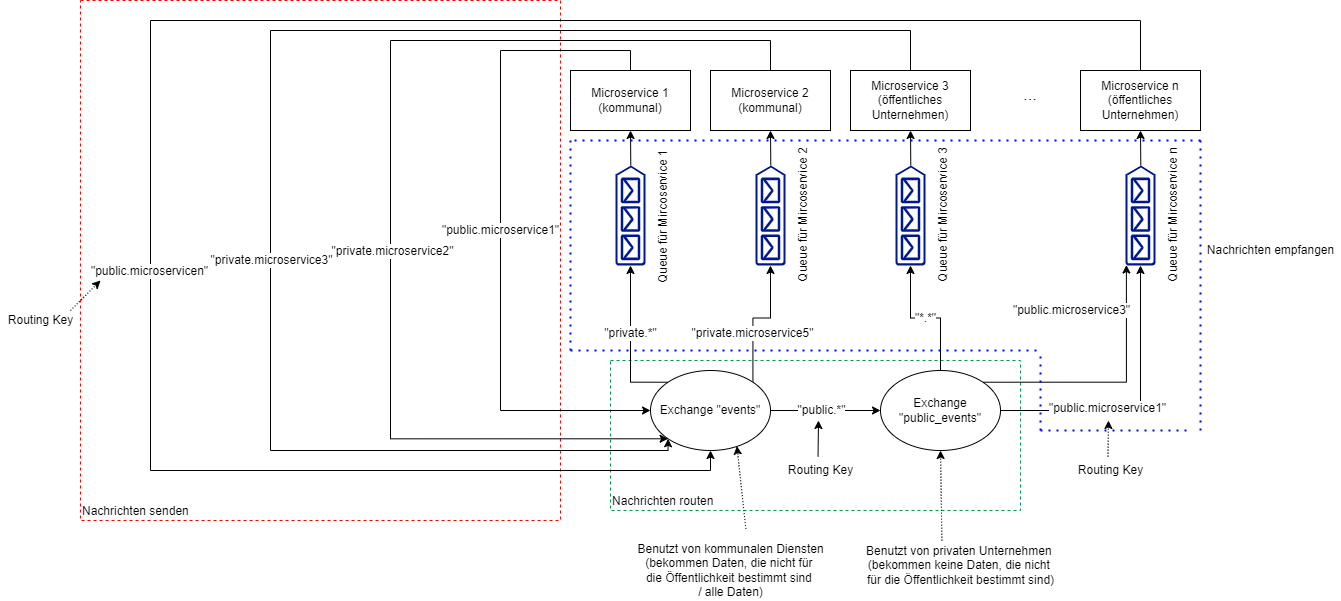

The diagram above was exported from draw.io. Its source (the exported page's mxGraphModel, read from the mxfile embedded in the PNG):
<mxGraphModel dx="1718" dy="1053" grid="1" gridSize="10" guides="1" tooltips="1" connect="1" arrows="1" fold="1" page="1" pageScale="1" pageWidth="1654" pageHeight="2336" math="0" shadow="0">
  <root>
    <mxCell id="0" />
    <mxCell id="1" parent="0" />
    <mxCell id="dqT0FtnZpverqTJqFtif-31" value="Nachrichten routen" style="rounded=0;whiteSpace=wrap;html=1;labelBackgroundColor=none;fontSize=12;fontColor=#000000;fillColor=none;dashed=1;align=left;verticalAlign=bottom;strokeColor=#00994D;" vertex="1" parent="1">
      <mxGeometry x="610" y="470" width="410" height="150" as="geometry" />
    </mxCell>
    <mxCell id="dqT0FtnZpverqTJqFtif-49" value="Nachrichten senden" style="rounded=0;whiteSpace=wrap;html=1;labelBackgroundColor=none;fontSize=12;fontColor=#000000;fillColor=none;dashed=1;align=left;verticalAlign=bottom;strokeColor=#FF0000;" vertex="1" parent="1">
      <mxGeometry x="80" y="110" width="480" height="520" as="geometry" />
    </mxCell>
    <mxCell id="dqT0FtnZpverqTJqFtif-30" value="&quot;public.microservice1&quot;" style="edgeStyle=orthogonalEdgeStyle;rounded=0;orthogonalLoop=1;jettySize=auto;html=1;exitX=0.5;exitY=0;exitDx=0;exitDy=0;entryX=0;entryY=0.5;entryDx=0;entryDy=0;fontSize=12;fontColor=#000000;" edge="1" parent="1" source="dqT0FtnZpverqTJqFtif-1" target="dqT0FtnZpverqTJqFtif-18">
      <mxGeometry relative="1" as="geometry">
        <Array as="points">
          <mxPoint x="630" y="160" />
          <mxPoint x="500" y="160" />
          <mxPoint x="500" y="520" />
        </Array>
      </mxGeometry>
    </mxCell>
    <mxCell id="dqT0FtnZpverqTJqFtif-1" value="Microservice 1&lt;br&gt;(kommunal)" style="rounded=0;whiteSpace=wrap;html=1;" vertex="1" parent="1">
      <mxGeometry x="570" y="180" width="120" height="60" as="geometry" />
    </mxCell>
    <mxCell id="dqT0FtnZpverqTJqFtif-40" style="edgeStyle=orthogonalEdgeStyle;rounded=0;orthogonalLoop=1;jettySize=auto;html=1;exitX=0.5;exitY=0;exitDx=0;exitDy=0;labelBackgroundColor=none;labelBorderColor=#0000FF;fontSize=12;fontColor=none;strokeColor=#000000;entryX=0;entryY=1;entryDx=0;entryDy=0;" edge="1" parent="1" source="dqT0FtnZpverqTJqFtif-2" target="dqT0FtnZpverqTJqFtif-18">
      <mxGeometry relative="1" as="geometry">
        <mxPoint x="780" y="120" as="targetPoint" />
        <Array as="points">
          <mxPoint x="770" y="150" />
          <mxPoint x="390" y="150" />
          <mxPoint x="390" y="548" />
        </Array>
      </mxGeometry>
    </mxCell>
    <mxCell id="dqT0FtnZpverqTJqFtif-41" value="&quot;private.microservice2&quot;" style="edgeLabel;html=1;align=center;verticalAlign=middle;resizable=0;points=[];fontSize=12;fontColor=none;" vertex="1" connectable="0" parent="dqT0FtnZpverqTJqFtif-40">
      <mxGeometry x="0.1498" y="2" relative="1" as="geometry">
        <mxPoint y="-4" as="offset" />
      </mxGeometry>
    </mxCell>
    <mxCell id="dqT0FtnZpverqTJqFtif-2" value="Microservice 2&lt;br&gt;(kommunal)" style="rounded=0;whiteSpace=wrap;html=1;" vertex="1" parent="1">
      <mxGeometry x="710" y="180" width="120" height="60" as="geometry" />
    </mxCell>
    <mxCell id="dqT0FtnZpverqTJqFtif-44" style="edgeStyle=orthogonalEdgeStyle;rounded=0;orthogonalLoop=1;jettySize=auto;html=1;exitX=0.5;exitY=0;exitDx=0;exitDy=0;entryX=0.5;entryY=1;entryDx=0;entryDy=0;labelBackgroundColor=none;labelBorderColor=#0000FF;fontSize=12;fontColor=none;strokeColor=#000000;" edge="1" parent="1" source="dqT0FtnZpverqTJqFtif-3" target="dqT0FtnZpverqTJqFtif-18">
      <mxGeometry relative="1" as="geometry">
        <Array as="points">
          <mxPoint x="1140" y="130" />
          <mxPoint x="150" y="130" />
          <mxPoint x="150" y="580" />
          <mxPoint x="710" y="580" />
        </Array>
      </mxGeometry>
    </mxCell>
    <mxCell id="dqT0FtnZpverqTJqFtif-45" value="&quot;public.microservicen&quot;" style="edgeLabel;html=1;align=center;verticalAlign=middle;resizable=0;points=[];fontSize=12;fontColor=none;" vertex="1" connectable="0" parent="dqT0FtnZpverqTJqFtif-44">
      <mxGeometry x="0.2682" y="-1" relative="1" as="geometry">
        <mxPoint y="-22" as="offset" />
      </mxGeometry>
    </mxCell>
    <mxCell id="dqT0FtnZpverqTJqFtif-3" value="Microservice n&lt;br&gt;(öffentliches Unternehmen)" style="rounded=0;whiteSpace=wrap;html=1;" vertex="1" parent="1">
      <mxGeometry x="1080" y="180" width="120" height="60" as="geometry" />
    </mxCell>
    <mxCell id="dqT0FtnZpverqTJqFtif-8" value="&lt;font style=&quot;font-size: 17px&quot;&gt;...&lt;/font&gt;" style="text;html=1;strokeColor=none;fillColor=none;align=center;verticalAlign=middle;whiteSpace=wrap;rounded=0;" vertex="1" parent="1">
      <mxGeometry x="1000" y="190" width="60" height="30" as="geometry" />
    </mxCell>
    <mxCell id="dqT0FtnZpverqTJqFtif-12" style="edgeStyle=orthogonalEdgeStyle;rounded=0;orthogonalLoop=1;jettySize=auto;html=1;exitX=1;exitY=0.51;exitDx=0;exitDy=0;exitPerimeter=0;entryX=0.5;entryY=1;entryDx=0;entryDy=0;fontSize=17;" edge="1" parent="1" source="dqT0FtnZpverqTJqFtif-9" target="dqT0FtnZpverqTJqFtif-1">
      <mxGeometry relative="1" as="geometry" />
    </mxCell>
    <mxCell id="dqT0FtnZpverqTJqFtif-9" value="&lt;font style=&quot;font-size: 12px&quot;&gt;Queue für Mircoservice 1&amp;nbsp;&lt;/font&gt;" style="sketch=0;aspect=fixed;pointerEvents=1;shadow=0;dashed=0;html=1;strokeColor=none;labelPosition=center;verticalLabelPosition=bottom;verticalAlign=top;align=center;fillColor=#00188D;shape=mxgraph.azure.queue_generic;fontSize=17;rotation=-90;" vertex="1" parent="1">
      <mxGeometry x="580" y="310" width="100" height="30" as="geometry" />
    </mxCell>
    <mxCell id="dqT0FtnZpverqTJqFtif-13" style="edgeStyle=orthogonalEdgeStyle;rounded=0;orthogonalLoop=1;jettySize=auto;html=1;exitX=1;exitY=0.51;exitDx=0;exitDy=0;exitPerimeter=0;entryX=0.5;entryY=1;entryDx=0;entryDy=0;fontSize=17;" edge="1" parent="1" source="dqT0FtnZpverqTJqFtif-10" target="dqT0FtnZpverqTJqFtif-2">
      <mxGeometry relative="1" as="geometry" />
    </mxCell>
    <mxCell id="dqT0FtnZpverqTJqFtif-10" value="&lt;span style=&quot;font-size: 12px&quot;&gt;Queue für Mircoservice 2&lt;br&gt;&lt;/span&gt;" style="sketch=0;aspect=fixed;pointerEvents=1;shadow=0;dashed=0;html=1;strokeColor=none;labelPosition=center;verticalLabelPosition=bottom;verticalAlign=top;align=center;fillColor=#00188D;shape=mxgraph.azure.queue_generic;fontSize=17;rotation=-90;" vertex="1" parent="1">
      <mxGeometry x="720" y="310" width="100" height="30" as="geometry" />
    </mxCell>
    <mxCell id="dqT0FtnZpverqTJqFtif-14" style="edgeStyle=orthogonalEdgeStyle;rounded=0;orthogonalLoop=1;jettySize=auto;html=1;exitX=1;exitY=0.51;exitDx=0;exitDy=0;exitPerimeter=0;entryX=0.5;entryY=1;entryDx=0;entryDy=0;fontSize=17;" edge="1" parent="1" source="dqT0FtnZpverqTJqFtif-11" target="dqT0FtnZpverqTJqFtif-3">
      <mxGeometry relative="1" as="geometry" />
    </mxCell>
    <mxCell id="dqT0FtnZpverqTJqFtif-11" value="&lt;span style=&quot;font-size: 12px&quot;&gt;Queue für Mircoservice n&lt;/span&gt;" style="sketch=0;aspect=fixed;pointerEvents=1;shadow=0;dashed=0;html=1;strokeColor=none;labelPosition=center;verticalLabelPosition=bottom;verticalAlign=top;align=center;fillColor=#00188D;shape=mxgraph.azure.queue_generic;fontSize=17;rotation=-90;" vertex="1" parent="1">
      <mxGeometry x="1090" y="310" width="100" height="30" as="geometry" />
    </mxCell>
    <mxCell id="dqT0FtnZpverqTJqFtif-42" style="edgeStyle=orthogonalEdgeStyle;rounded=0;orthogonalLoop=1;jettySize=auto;html=1;exitX=0.5;exitY=0;exitDx=0;exitDy=0;entryX=0;entryY=1;entryDx=0;entryDy=0;labelBackgroundColor=none;labelBorderColor=#0000FF;fontSize=12;fontColor=none;strokeColor=#000000;" edge="1" parent="1" source="dqT0FtnZpverqTJqFtif-15" target="dqT0FtnZpverqTJqFtif-18">
      <mxGeometry relative="1" as="geometry">
        <Array as="points">
          <mxPoint x="910" y="140" />
          <mxPoint x="270" y="140" />
          <mxPoint x="270" y="560" />
          <mxPoint x="668" y="560" />
        </Array>
      </mxGeometry>
    </mxCell>
    <mxCell id="dqT0FtnZpverqTJqFtif-43" value="&quot;private.microservice3&quot;" style="edgeLabel;html=1;align=center;verticalAlign=middle;resizable=0;points=[];fontSize=12;fontColor=none;" vertex="1" connectable="0" parent="dqT0FtnZpverqTJqFtif-42">
      <mxGeometry x="0.2191" y="1" relative="1" as="geometry">
        <mxPoint y="-10" as="offset" />
      </mxGeometry>
    </mxCell>
    <mxCell id="dqT0FtnZpverqTJqFtif-15" value="Microservice 3&lt;br&gt;(öffentliches Unternehmen)" style="rounded=0;whiteSpace=wrap;html=1;" vertex="1" parent="1">
      <mxGeometry x="850" y="180" width="120" height="60" as="geometry" />
    </mxCell>
    <mxCell id="dqT0FtnZpverqTJqFtif-16" style="edgeStyle=orthogonalEdgeStyle;rounded=0;orthogonalLoop=1;jettySize=auto;html=1;exitX=1;exitY=0.51;exitDx=0;exitDy=0;exitPerimeter=0;entryX=0.5;entryY=1;entryDx=0;entryDy=0;fontSize=17;" edge="1" parent="1" source="dqT0FtnZpverqTJqFtif-17" target="dqT0FtnZpverqTJqFtif-15">
      <mxGeometry relative="1" as="geometry" />
    </mxCell>
    <mxCell id="dqT0FtnZpverqTJqFtif-17" value="&lt;span style=&quot;font-size: 12px&quot;&gt;Queue für Mircoservice 3&lt;br&gt;&lt;/span&gt;" style="sketch=0;aspect=fixed;pointerEvents=1;shadow=0;dashed=0;html=1;strokeColor=none;labelPosition=center;verticalLabelPosition=bottom;verticalAlign=top;align=center;fillColor=#00188D;shape=mxgraph.azure.queue_generic;fontSize=17;rotation=-90;" vertex="1" parent="1">
      <mxGeometry x="860" y="310" width="100" height="30" as="geometry" />
    </mxCell>
    <mxCell id="dqT0FtnZpverqTJqFtif-25" style="edgeStyle=orthogonalEdgeStyle;rounded=0;orthogonalLoop=1;jettySize=auto;html=1;exitX=1;exitY=0.5;exitDx=0;exitDy=0;entryX=0;entryY=0.5;entryDx=0;entryDy=0;fontSize=12;fontColor=#000000;" edge="1" parent="1" source="dqT0FtnZpverqTJqFtif-18" target="dqT0FtnZpverqTJqFtif-19">
      <mxGeometry relative="1" as="geometry" />
    </mxCell>
    <mxCell id="dqT0FtnZpverqTJqFtif-26" value="&quot;public.*&quot;" style="edgeLabel;html=1;align=center;verticalAlign=middle;resizable=0;points=[];fontSize=12;fontColor=#000000;" vertex="1" connectable="0" parent="dqT0FtnZpverqTJqFtif-25">
      <mxGeometry x="0.2232" y="-3" relative="1" as="geometry">
        <mxPoint x="-17" y="-3" as="offset" />
      </mxGeometry>
    </mxCell>
    <mxCell id="dqT0FtnZpverqTJqFtif-27" value="&quot;private.*&quot;" style="edgeStyle=orthogonalEdgeStyle;rounded=0;orthogonalLoop=1;jettySize=auto;html=1;exitX=0;exitY=0;exitDx=0;exitDy=0;entryX=0;entryY=0.5;entryDx=0;entryDy=0;entryPerimeter=0;fontSize=12;fontColor=#000000;" edge="1" parent="1" source="dqT0FtnZpverqTJqFtif-18" target="dqT0FtnZpverqTJqFtif-9">
      <mxGeometry x="0.1146" relative="1" as="geometry">
        <mxPoint as="offset" />
      </mxGeometry>
    </mxCell>
    <mxCell id="dqT0FtnZpverqTJqFtif-28" style="edgeStyle=orthogonalEdgeStyle;rounded=0;orthogonalLoop=1;jettySize=auto;html=1;exitX=1;exitY=0;exitDx=0;exitDy=0;entryX=0;entryY=0.5;entryDx=0;entryDy=0;entryPerimeter=0;fontSize=12;fontColor=#000000;" edge="1" parent="1" source="dqT0FtnZpverqTJqFtif-18" target="dqT0FtnZpverqTJqFtif-10">
      <mxGeometry relative="1" as="geometry" />
    </mxCell>
    <mxCell id="dqT0FtnZpverqTJqFtif-29" value="&quot;private.microservice5&quot;" style="edgeLabel;html=1;align=center;verticalAlign=middle;resizable=0;points=[];fontSize=12;fontColor=#000000;" vertex="1" connectable="0" parent="dqT0FtnZpverqTJqFtif-28">
      <mxGeometry x="-0.2651" y="1" relative="1" as="geometry">
        <mxPoint as="offset" />
      </mxGeometry>
    </mxCell>
    <mxCell id="dqT0FtnZpverqTJqFtif-18" value="Exchange &quot;events&quot;" style="ellipse;whiteSpace=wrap;html=1;labelBackgroundColor=none;fontSize=12;fontColor=#000000;" vertex="1" parent="1">
      <mxGeometry x="650" y="480" width="120" height="80" as="geometry" />
    </mxCell>
    <mxCell id="dqT0FtnZpverqTJqFtif-21" value="&quot;*.*&quot;" style="edgeStyle=orthogonalEdgeStyle;rounded=0;orthogonalLoop=1;jettySize=auto;html=1;exitX=0.5;exitY=0;exitDx=0;exitDy=0;entryX=0;entryY=0.5;entryDx=0;entryDy=0;entryPerimeter=0;fontSize=12;fontColor=#000000;" edge="1" parent="1" source="dqT0FtnZpverqTJqFtif-19" target="dqT0FtnZpverqTJqFtif-17">
      <mxGeometry relative="1" as="geometry" />
    </mxCell>
    <mxCell id="dqT0FtnZpverqTJqFtif-23" style="edgeStyle=orthogonalEdgeStyle;rounded=0;orthogonalLoop=1;jettySize=auto;html=1;exitX=1;exitY=0.5;exitDx=0;exitDy=0;entryX=0;entryY=0.5;entryDx=0;entryDy=0;entryPerimeter=0;fontSize=12;fontColor=#000000;" edge="1" parent="1" source="dqT0FtnZpverqTJqFtif-19" target="dqT0FtnZpverqTJqFtif-11">
      <mxGeometry relative="1" as="geometry" />
    </mxCell>
    <mxCell id="dqT0FtnZpverqTJqFtif-24" value="&quot;public.microservice1&quot;" style="edgeLabel;html=1;align=center;verticalAlign=middle;resizable=0;points=[];fontSize=12;fontColor=#000000;" vertex="1" connectable="0" parent="dqT0FtnZpverqTJqFtif-23">
      <mxGeometry x="-0.0936" y="2" relative="1" as="geometry">
        <mxPoint x="-23" as="offset" />
      </mxGeometry>
    </mxCell>
    <mxCell id="dqT0FtnZpverqTJqFtif-54" style="edgeStyle=orthogonalEdgeStyle;rounded=0;orthogonalLoop=1;jettySize=auto;html=1;exitX=1;exitY=0;exitDx=0;exitDy=0;entryX=0.005;entryY=0.03;entryDx=0;entryDy=0;entryPerimeter=0;labelBackgroundColor=none;labelBorderColor=#0000FF;fontSize=12;fontColor=none;strokeColor=#000000;" edge="1" parent="1" source="dqT0FtnZpverqTJqFtif-19" target="dqT0FtnZpverqTJqFtif-11">
      <mxGeometry relative="1" as="geometry" />
    </mxCell>
    <mxCell id="dqT0FtnZpverqTJqFtif-55" value="&quot;public.microservice3&quot;" style="edgeLabel;html=1;align=center;verticalAlign=middle;resizable=0;points=[];fontSize=12;fontColor=none;" vertex="1" connectable="0" parent="dqT0FtnZpverqTJqFtif-54">
      <mxGeometry x="-0.3484" y="3" relative="1" as="geometry">
        <mxPoint x="3" y="-69" as="offset" />
      </mxGeometry>
    </mxCell>
    <mxCell id="dqT0FtnZpverqTJqFtif-19" value="Exchange &quot;public_events&quot;" style="ellipse;whiteSpace=wrap;html=1;labelBackgroundColor=none;fontSize=12;fontColor=#000000;" vertex="1" parent="1">
      <mxGeometry x="880" y="480" width="120" height="80" as="geometry" />
    </mxCell>
    <mxCell id="dqT0FtnZpverqTJqFtif-33" value="" style="endArrow=none;dashed=1;html=1;dashPattern=1 3;strokeWidth=2;rounded=0;fontSize=12;fontColor=#000000;strokeColor=#0000FF;" edge="1" parent="1">
      <mxGeometry width="50" height="50" relative="1" as="geometry">
        <mxPoint x="570" y="460" as="sourcePoint" />
        <mxPoint x="570" y="250" as="targetPoint" />
      </mxGeometry>
    </mxCell>
    <mxCell id="dqT0FtnZpverqTJqFtif-34" value="" style="endArrow=none;dashed=1;html=1;dashPattern=1 3;strokeWidth=2;rounded=0;fontSize=12;fontColor=#000000;strokeColor=#0000FF;" edge="1" parent="1">
      <mxGeometry width="50" height="50" relative="1" as="geometry">
        <mxPoint x="570" y="460" as="sourcePoint" />
        <mxPoint x="1040" y="460" as="targetPoint" />
      </mxGeometry>
    </mxCell>
    <mxCell id="dqT0FtnZpverqTJqFtif-35" value="" style="endArrow=none;dashed=1;html=1;dashPattern=1 3;strokeWidth=2;rounded=0;fontSize=12;fontColor=#000000;strokeColor=#0000FF;" edge="1" parent="1">
      <mxGeometry width="50" height="50" relative="1" as="geometry">
        <mxPoint x="1040" y="540" as="sourcePoint" />
        <mxPoint x="1040" y="460" as="targetPoint" />
      </mxGeometry>
    </mxCell>
    <mxCell id="dqT0FtnZpverqTJqFtif-36" value="" style="endArrow=none;dashed=1;html=1;dashPattern=1 3;strokeWidth=2;rounded=0;fontSize=12;fontColor=#000000;strokeColor=#0000FF;" edge="1" parent="1">
      <mxGeometry width="50" height="50" relative="1" as="geometry">
        <mxPoint x="1040" y="540" as="sourcePoint" />
        <mxPoint x="1190" y="540" as="targetPoint" />
      </mxGeometry>
    </mxCell>
    <mxCell id="dqT0FtnZpverqTJqFtif-37" value="" style="endArrow=none;dashed=1;html=1;dashPattern=1 3;strokeWidth=2;rounded=0;fontSize=12;fontColor=none;labelBackgroundColor=none;labelBorderColor=#0000FF;noLabel=1;strokeColor=#0000FF;" edge="1" parent="1">
      <mxGeometry width="50" height="50" relative="1" as="geometry">
        <mxPoint x="1200" y="250" as="sourcePoint" />
        <mxPoint x="1200" y="540" as="targetPoint" />
      </mxGeometry>
    </mxCell>
    <mxCell id="dqT0FtnZpverqTJqFtif-38" value="" style="endArrow=none;dashed=1;html=1;dashPattern=1 3;strokeWidth=2;rounded=0;fontSize=12;fontColor=#000000;strokeColor=#0000FF;" edge="1" parent="1">
      <mxGeometry width="50" height="50" relative="1" as="geometry">
        <mxPoint x="1200" y="250" as="sourcePoint" />
        <mxPoint x="570" y="250" as="targetPoint" />
      </mxGeometry>
    </mxCell>
    <mxCell id="dqT0FtnZpverqTJqFtif-39" value="Nachrichten empfangen" style="text;html=1;align=center;verticalAlign=middle;resizable=0;points=[];autosize=1;strokeColor=none;fillColor=none;fontSize=12;fontColor=#000000;" vertex="1" parent="1">
      <mxGeometry x="1200" y="350" width="140" height="20" as="geometry" />
    </mxCell>
    <mxCell id="dqT0FtnZpverqTJqFtif-46" value="Routing Key" style="text;html=1;align=center;verticalAlign=middle;resizable=0;points=[];autosize=1;strokeColor=none;fillColor=none;fontSize=12;fontColor=none;" vertex="1" parent="1">
      <mxGeometry y="420" width="80" height="20" as="geometry" />
    </mxCell>
    <mxCell id="dqT0FtnZpverqTJqFtif-48" value="" style="endArrow=classic;html=1;rounded=0;labelBackgroundColor=none;labelBorderColor=#0000FF;fontSize=12;fontColor=none;strokeColor=#000000;exitX=0.875;exitY=0;exitDx=0;exitDy=0;exitPerimeter=0;dashed=1;dashPattern=1 2;" edge="1" parent="1" source="dqT0FtnZpverqTJqFtif-46">
      <mxGeometry width="50" height="50" relative="1" as="geometry">
        <mxPoint x="770" y="530" as="sourcePoint" />
        <mxPoint x="100" y="390" as="targetPoint" />
      </mxGeometry>
    </mxCell>
    <mxCell id="dqT0FtnZpverqTJqFtif-50" value="Routing Key" style="text;html=1;align=center;verticalAlign=middle;resizable=0;points=[];autosize=1;strokeColor=none;fillColor=none;fontSize=12;fontColor=none;" vertex="1" parent="1">
      <mxGeometry x="1070" y="570" width="80" height="20" as="geometry" />
    </mxCell>
    <mxCell id="dqT0FtnZpverqTJqFtif-51" value="" style="endArrow=classic;html=1;rounded=0;labelBackgroundColor=none;labelBorderColor=#0000FF;fontSize=12;fontColor=none;strokeColor=#000000;exitX=0.469;exitY=-0.192;exitDx=0;exitDy=0;exitPerimeter=0;dashed=1;dashPattern=1 2;" edge="1" parent="1" source="dqT0FtnZpverqTJqFtif-50">
      <mxGeometry width="50" height="50" relative="1" as="geometry">
        <mxPoint x="90" y="430" as="sourcePoint" />
        <mxPoint x="1108" y="530" as="targetPoint" />
      </mxGeometry>
    </mxCell>
    <mxCell id="dqT0FtnZpverqTJqFtif-52" value="Routing Key" style="text;html=1;align=center;verticalAlign=middle;resizable=0;points=[];autosize=1;strokeColor=none;fillColor=none;fontSize=12;fontColor=none;" vertex="1" parent="1">
      <mxGeometry x="780" y="570" width="80" height="20" as="geometry" />
    </mxCell>
    <mxCell id="dqT0FtnZpverqTJqFtif-53" value="" style="endArrow=classic;html=1;rounded=0;labelBackgroundColor=none;labelBorderColor=#0000FF;fontSize=12;fontColor=none;strokeColor=#000000;exitX=0.469;exitY=-0.192;exitDx=0;exitDy=0;exitPerimeter=0;" edge="1" parent="1" source="dqT0FtnZpverqTJqFtif-52">
      <mxGeometry width="50" height="50" relative="1" as="geometry">
        <mxPoint x="-200" y="430" as="sourcePoint" />
        <mxPoint x="818" y="530" as="targetPoint" />
      </mxGeometry>
    </mxCell>
    <mxCell id="dqT0FtnZpverqTJqFtif-56" value="Benutzt von kommunalen Diensten&lt;br&gt;(bekommen Daten, die nicht für &lt;br&gt;die Öffentlichkeit bestimmt sind &lt;br&gt;/ alle Daten)" style="text;html=1;align=center;verticalAlign=middle;resizable=0;points=[];autosize=1;strokeColor=none;fillColor=none;fontSize=12;fontColor=none;" vertex="1" parent="1">
      <mxGeometry x="630" y="650" width="200" height="60" as="geometry" />
    </mxCell>
    <mxCell id="dqT0FtnZpverqTJqFtif-57" value="" style="endArrow=classic;html=1;rounded=0;labelBackgroundColor=none;labelBorderColor=#0000FF;fontSize=12;fontColor=none;strokeColor=#000000;exitX=0.577;exitY=-0.192;exitDx=0;exitDy=0;exitPerimeter=0;entryX=0.72;entryY=0.945;entryDx=0;entryDy=0;entryPerimeter=0;dashed=1;dashPattern=1 2;" edge="1" parent="1" source="dqT0FtnZpverqTJqFtif-56" target="dqT0FtnZpverqTJqFtif-18">
      <mxGeometry width="50" height="50" relative="1" as="geometry">
        <mxPoint x="827.52" y="576.1600000000001" as="sourcePoint" />
        <mxPoint x="828" y="540" as="targetPoint" />
      </mxGeometry>
    </mxCell>
    <mxCell id="dqT0FtnZpverqTJqFtif-58" value="Benutzt von privaten Unternehmen &lt;br&gt;(bekommen keine Daten, die nicht &lt;br&gt;für die Öffentlichkeit bestimmt sind)" style="text;html=1;align=center;verticalAlign=middle;resizable=0;points=[];autosize=1;strokeColor=none;fillColor=none;fontSize=12;fontColor=none;" vertex="1" parent="1">
      <mxGeometry x="860" y="650" width="200" height="50" as="geometry" />
    </mxCell>
    <mxCell id="dqT0FtnZpverqTJqFtif-59" value="" style="endArrow=classic;html=1;rounded=0;labelBackgroundColor=none;labelBorderColor=#0000FF;fontSize=12;fontColor=none;strokeColor=#000000;exitX=0.407;exitY=0.003;exitDx=0;exitDy=0;exitPerimeter=0;entryX=0.5;entryY=1;entryDx=0;entryDy=0;dashed=1;dashPattern=1 2;" edge="1" parent="1" source="dqT0FtnZpverqTJqFtif-58" target="dqT0FtnZpverqTJqFtif-19">
      <mxGeometry width="50" height="50" relative="1" as="geometry">
        <mxPoint x="755.4000000000001" y="646.1600000000001" as="sourcePoint" />
        <mxPoint x="746.4000000000001" y="565.5999999999999" as="targetPoint" />
      </mxGeometry>
    </mxCell>
  </root>
</mxGraphModel>